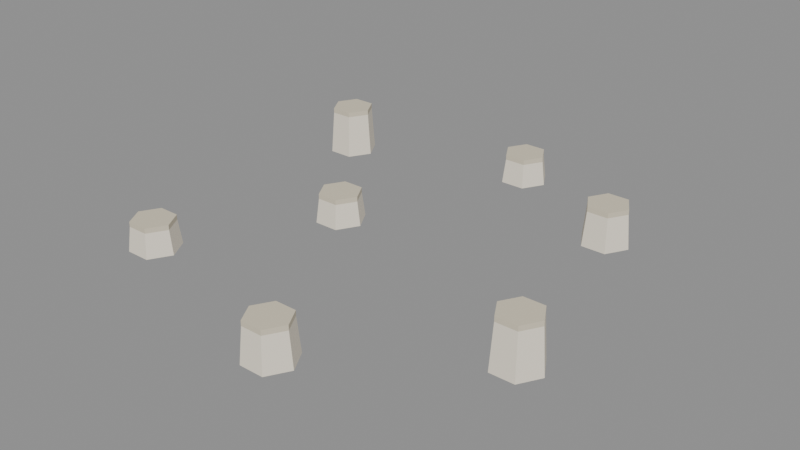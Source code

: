 # Source: mushroom-harvested.blend  (saved by Blender 5.2.45; exported with 4.5.12 LTS)
import bpy
from mathutils import Matrix  # noqa: F401  (used for matrix-valued properties, if any)

bpy.ops.wm.read_factory_settings(use_empty=True)
scene = bpy.context.scene
scene.name = 'Scene'

# ---- collections
col_col_lowpoly = bpy.data.collections.new('COL_LowPoly'); scene.collection.children.link(col_col_lowpoly)

# ---- images (referenced by path relative to the original .blend; pixels are not part of the script)
import os
ASSET_DIR = os.environ.get("B2B_ASSET_DIR", "")  # directory of the original .blend (textures are referenced by path, not embedded)
HERE = os.path.dirname(os.path.abspath(__file__))  # packed textures are extracted next to this script under _unpacked/

def load_image(name, relpath, width, height, colorspace="sRGB"):
    """Load a texture the original file referenced (path relative to the .blend, or extracted next to this script)."""
    p = next((c for c in (os.path.join(HERE, relpath), os.path.join(ASSET_DIR, relpath)) if relpath and os.path.exists(c)), "")
    if p:
        img = bpy.data.images.load(p, check_existing=True)
        img.name = name
    else:  # same state as the original file: an image datablock whose file is absent (Cycles renders it pink)
        img = bpy.data.images.new(name, width, height)
        img.source = "FILE"
        img.filepath = "//" + (relpath or name)
    img.colorspace_settings.name = colorspace
    return img
img_mushroom_harvested_basecolor = load_image('mushroom-harvested_BaseColor', '_unpacked/mushroom-harvested_BaseColor.1a69b4f5.png', 96, 16, 'sRGB')
img_mushroom_harvested_maskmap = load_image('mushroom-harvested_MaskMap', '_unpacked/mushroom-harvested_MaskMap.81d050f5.png', 96, 16, 'Non-Color')

# ---- materials (node trees are filled in below, after node groups)
mat_m_mushroom_harvested = bpy.data.materials.new('M_mushroom-harvested')

# ---- material node trees
mat_m_mushroom_harvested.use_nodes = True; mat_m_mushroom_harvested.node_tree.nodes.clear()
_N = mat_m_mushroom_harvested.node_tree.nodes; _L = mat_m_mushroom_harvested.node_tree.links
n0 = _N.new('ShaderNodeBsdfPrincipled'); n0.name = 'Principled BSDF'; n0.location = (-200, 100)
n0.inputs[10].default_value = 0.005
n1 = _N.new('ShaderNodeOutputMaterial'); n1.name = 'Material Output'; n1.location = (200, 100)
n2 = _N.new('ShaderNodeTexImage'); n2.name = 'Image Texture'; n2.location = (0, 0)
n2.image = img_mushroom_harvested_basecolor
n2.interpolation = 'Closest'
n3 = _N.new('ShaderNodeTexImage'); n3.name = 'Image Texture.001'; n3.location = (0, 0)
n3.image = img_mushroom_harvested_maskmap
n3.interpolation = 'Closest'
n4 = _N.new('ShaderNodeSeparateColor'); n4.name = 'Separate Color'; n4.location = (0, 0)
n5 = _N.new('ShaderNodeMath'); n5.name = 'Math'; n5.location = (0, 0)
n5.operation = 'SUBTRACT'
n5.inputs[0].default_value = 1.0
_L.new(n0.outputs[0], n1.inputs[0])
_L.new(n2.outputs[0], n0.inputs[0])
_L.new(n3.outputs[0], n4.inputs[0])
_L.new(n4.outputs[0], n0.inputs[1])
_L.new(n3.outputs[1], n5.inputs[1])
_L.new(n5.outputs[0], n0.inputs[2])
n1.is_active_output = True

# ---- meshes
me_mushroom_harvested = bpy.data.meshes.new('mushroom-harvested')
me_mushroom_harvested.from_pydata([(-0.1816, -0.1656, 0.0), (-0.1966, -0.1396, 0.0), (-0.2266, -0.1396, 0.0), (-0.2416, -0.1656, 0.0), (-0.2266, -0.1916, 0.0), (-0.1966, -0.1916, 0.0), (-0.1856, -0.1656, 0.03), (-0.1986, -0.1431, 0.03), (-0.2246, -0.1431, 0.03), (-0.2376, -0.1656, 0.03), (-0.2246, -0.1881, 0.03), (-0.1986, -0.1881, 0.03), (-0.1856, -0.1656, 0.03), (-0.1986, -0.1431, 0.03), (-0.2246, -0.1431, 0.03), (-0.2376, -0.1656, 0.03), (-0.2246, -0.1881, 0.03), (-0.1986, -0.1881, 0.03), (-0.1856, -0.1656, 0.036), (-0.1986, -0.1431, 0.036), (-0.2246, -0.1431, 0.036), (-0.2376, -0.1656, 0.036), (-0.2246, -0.1881, 0.036), (-0.1986, -0.1881, 0.036), (0.076, -0.2392, 0.0), (0.061, -0.2132, 0.0), (0.031, -0.2132, 0.0), (0.016, -0.2392, 0.0), (0.031, -0.2652, 0.0), (0.061, -0.2652, 0.0), (0.072, -0.2392, 0.042), (0.059, -0.2167, 0.042), (0.033, -0.2167, 0.042), (0.02, -0.2392, 0.042), (0.033, -0.2617, 0.042), (0.059, -0.2617, 0.042), (0.072, -0.2392, 0.042), (0.059, -0.2167, 0.042), (0.033, -0.2167, 0.042), (0.02, -0.2392, 0.042), (0.033, -0.2617, 0.042), (0.059, -0.2617, 0.042), (0.072, -0.2392, 0.048), (0.059, -0.2167, 0.048), (0.033, -0.2167, 0.048), (0.02, -0.2392, 0.048), (0.033, -0.2617, 0.048), (0.059, -0.2617, 0.048), (0.26, -0.1012, 0.0), (0.245, -0.07522, 0.0), (0.215, -0.07522, 0.0), (0.2, -0.1012, 0.0), (0.215, -0.1272, 0.0), (0.245, -0.1272, 0.0), (0.256, -0.1012, 0.054), (0.243, -0.07868, 0.054), (0.217, -0.07868, 0.054), (0.204, -0.1012, 0.054), (0.217, -0.1237, 0.054), (0.243, -0.1237, 0.054), (0.256, -0.1012, 0.054), (0.243, -0.07868, 0.054), (0.217, -0.07868, 0.054), (0.204, -0.1012, 0.054), (0.217, -0.1237, 0.054), (0.243, -0.1237, 0.054), (0.256, -0.1012, 0.06), (0.243, -0.07868, 0.06), (0.217, -0.07868, 0.06), (0.204, -0.1012, 0.06), (0.217, -0.1237, 0.06), (0.243, -0.1237, 0.06), (-0.0712, 0.0184, 0.0), (-0.0862, 0.04438, 0.0), (-0.1162, 0.04438, 0.0), (-0.1312, 0.0184, 0.0), (-0.1162, -0.007581, 0.0), (-0.0862, -0.007581, 0.0), (-0.0752, 0.0184, 0.03), (-0.0882, 0.04092, 0.03), (-0.1142, 0.04092, 0.03), (-0.1272, 0.0184, 0.03), (-0.1142, -0.004117, 0.03), (-0.0882, -0.004117, 0.03), (-0.0752, 0.0184, 0.03), (-0.0882, 0.04092, 0.03), (-0.1142, 0.04092, 0.03), (-0.1272, 0.0184, 0.03), (-0.1142, -0.004117, 0.03), (-0.0882, -0.004117, 0.03), (-0.0752, 0.0184, 0.036), (-0.0882, 0.04092, 0.036), (-0.1142, 0.04092, 0.036), (-0.1272, 0.0184, 0.036), (-0.1142, -0.004117, 0.036), (-0.0882, -0.004117, 0.036), (0.1956, 0.1656, 0.0), (0.1806, 0.1916, 0.0), (0.1506, 0.1916, 0.0), (0.1356, 0.1656, 0.0), (0.1506, 0.1396, 0.0), (0.1806, 0.1396, 0.0), (0.1916, 0.1656, 0.042), (0.1786, 0.1881, 0.042), (0.1526, 0.1881, 0.042), (0.1396, 0.1656, 0.042), (0.1526, 0.1431, 0.042), (0.1786, 0.1431, 0.042), (0.1916, 0.1656, 0.042), (0.1786, 0.1881, 0.042), (0.1526, 0.1881, 0.042), (0.1396, 0.1656, 0.042), (0.1526, 0.1431, 0.042), (0.1786, 0.1431, 0.042), (0.1916, 0.1656, 0.048), (0.1786, 0.1881, 0.048), (0.1526, 0.1881, 0.048), (0.1396, 0.1656, 0.048), (0.1526, 0.1431, 0.048), (0.1786, 0.1431, 0.048), (-0.2, 0.184, 0.0), (-0.215, 0.21, 0.0), (-0.245, 0.21, 0.0), (-0.26, 0.184, 0.0), (-0.245, 0.158, 0.0), (-0.215, 0.158, 0.0), (-0.204, 0.184, 0.054), (-0.217, 0.2065, 0.054), (-0.243, 0.2065, 0.054), (-0.256, 0.184, 0.054), (-0.243, 0.1615, 0.054), (-0.217, 0.1615, 0.054), (-0.204, 0.184, 0.054), (-0.217, 0.2065, 0.054), (-0.243, 0.2065, 0.054), (-0.256, 0.184, 0.054), (-0.243, 0.1615, 0.054), (-0.217, 0.1615, 0.054), (-0.204, 0.184, 0.06), (-0.217, 0.2065, 0.06), (-0.243, 0.2065, 0.06), (-0.256, 0.184, 0.06), (-0.243, 0.1615, 0.06), (-0.217, 0.1615, 0.06), (0.03, 0.2484, 0.0), (0.015, 0.2744, 0.0), (-0.015, 0.2744, 0.0), (-0.03, 0.2484, 0.0), (-0.015, 0.2224, 0.0), (0.015, 0.2224, 0.0), (0.026, 0.2484, 0.03), (0.013, 0.2709, 0.03), (-0.013, 0.2709, 0.03), (-0.026, 0.2484, 0.03), (-0.013, 0.2259, 0.03), (0.013, 0.2259, 0.03), (0.026, 0.2484, 0.03), (0.013, 0.2709, 0.03), (-0.013, 0.2709, 0.03), (-0.026, 0.2484, 0.03), (-0.013, 0.2259, 0.03), (0.013, 0.2259, 0.03), (0.026, 0.2484, 0.036), (0.013, 0.2709, 0.036), (-0.013, 0.2709, 0.036), (-0.026, 0.2484, 0.036), (-0.013, 0.2259, 0.036), (0.013, 0.2259, 0.036)], [], [(0, 1, 7, 6), (1, 2, 8, 7), (2, 3, 9, 8), (3, 4, 10, 9), (4, 5, 11, 10), (5, 0, 6, 11), (5, 4, 3, 2, 1, 0), (6, 7, 8, 9, 10, 11), (12, 13, 19, 18), (13, 14, 20, 19), (14, 15, 21, 20), (15, 16, 22, 21), (16, 17, 23, 22), (17, 12, 18, 23), (17, 16, 15, 14, 13, 12), (18, 19, 20, 21, 22, 23), (24, 25, 31, 30), (25, 26, 32, 31), (26, 27, 33, 32), (27, 28, 34, 33), (28, 29, 35, 34), (29, 24, 30, 35), (29, 28, 27, 26, 25, 24), (30, 31, 32, 33, 34, 35), (36, 37, 43, 42), (37, 38, 44, 43), (38, 39, 45, 44), (39, 40, 46, 45), (40, 41, 47, 46), (41, 36, 42, 47), (41, 40, 39, 38, 37, 36), (42, 43, 44, 45, 46, 47), (48, 49, 55, 54), (49, 50, 56, 55), (50, 51, 57, 56), (51, 52, 58, 57), (52, 53, 59, 58), (53, 48, 54, 59), (53, 52, 51, 50, 49, 48), (54, 55, 56, 57, 58, 59), (60, 61, 67, 66), (61, 62, 68, 67), (62, 63, 69, 68), (63, 64, 70, 69), (64, 65, 71, 70), (65, 60, 66, 71), (65, 64, 63, 62, 61, 60), (66, 67, 68, 69, 70, 71), (72, 73, 79, 78), (73, 74, 80, 79), (74, 75, 81, 80), (75, 76, 82, 81), (76, 77, 83, 82), (77, 72, 78, 83), (77, 76, 75, 74, 73, 72), (78, 79, 80, 81, 82, 83), (84, 85, 91, 90), (85, 86, 92, 91), (86, 87, 93, 92), (87, 88, 94, 93), (88, 89, 95, 94), (89, 84, 90, 95), (89, 88, 87, 86, 85, 84), (90, 91, 92, 93, 94, 95), (96, 97, 103, 102), (97, 98, 104, 103), (98, 99, 105, 104), (99, 100, 106, 105), (100, 101, 107, 106), (101, 96, 102, 107), (101, 100, 99, 98, 97, 96), (102, 103, 104, 105, 106, 107), (108, 109, 115, 114), (109, 110, 116, 115), (110, 111, 117, 116), (111, 112, 118, 117), (112, 113, 119, 118), (113, 108, 114, 119), (113, 112, 111, 110, 109, 108), (114, 115, 116, 117, 118, 119), (120, 121, 127, 126), (121, 122, 128, 127), (122, 123, 129, 128), (123, 124, 130, 129), (124, 125, 131, 130), (125, 120, 126, 131), (125, 124, 123, 122, 121, 120), (126, 127, 128, 129, 130, 131), (132, 133, 139, 138), (133, 134, 140, 139), (134, 135, 141, 140), (135, 136, 142, 141), (136, 137, 143, 142), (137, 132, 138, 143), (137, 136, 135, 134, 133, 132), (138, 139, 140, 141, 142, 143), (144, 145, 151, 150), (145, 146, 152, 151), (146, 147, 153, 152), (147, 148, 154, 153), (148, 149, 155, 154), (149, 144, 150, 155), (149, 148, 147, 146, 145, 144), (150, 151, 152, 153, 154, 155), (156, 157, 163, 162), (157, 158, 164, 163), (158, 159, 165, 164), (159, 160, 166, 165), (160, 161, 167, 166), (161, 156, 162, 167), (161, 160, 159, 158, 157, 156), (162, 163, 164, 165, 166, 167)])
_uv = me_mushroom_harvested.uv_layers.new(name='UVMap')
_uv.uv.foreach_set('vector', [0.5833, 0.5, 0.5833, 0.5, 0.5833, 0.5, 0.5833, 0.5, 0.5833, 0.5, 0.5833, 0.5, 0.5833, 0.5, 0.5833, 0.5, 0.5833, 0.5, 0.5833, 0.5, 0.5833, 0.5, 0.5833, 0.5, 0.5833, 0.5, 0.5833, 0.5, 0.5833, 0.5, 0.5833, 0.5, 0.5833, 0.5, 0.5833, 0.5, 0.5833, 0.5, 0.5833, 0.5, 0.5833, 0.5, 0.5833, 0.5, 0.5833, 0.5, 0.5833, 0.5, 0.5833, 0.5, 0.5833, 0.5, 0.5833, 0.5, 0.5833, 0.5, 0.5833, 0.5, 0.5833, 0.5, 0.5833, 0.5, 0.5833, 0.5, 0.5833, 0.5, 0.5833, 0.5, 0.5833, 0.5, 0.5833, 0.5, 0.9167, 0.5, 0.9167, 0.5, 0.9167, 0.5, 0.9167, 0.5, 0.9167, 0.5, 0.9167, 0.5, 0.9167, 0.5, 0.9167, 0.5, 0.9167, 0.5, 0.9167, 0.5, 0.9167, 0.5, 0.9167, 0.5, 0.9167, 0.5, 0.9167, 0.5, 0.9167, 0.5, 0.9167, 0.5, 0.9167, 0.5, 0.9167, 0.5, 0.9167, 0.5, 0.9167, 0.5, 0.9167, 0.5, 0.9167, 0.5, 0.9167, 0.5, 0.9167, 0.5, 0.9167, 0.5, 0.9167, 0.5, 0.9167, 0.5, 0.9167, 0.5, 0.9167, 0.5, 0.9167, 0.5, 0.9167, 0.5, 0.9167, 0.5, 0.9167, 0.5, 0.9167, 0.5, 0.9167, 0.5, 0.9167, 0.5, 0.5833, 0.5, 0.5833, 0.5, 0.5833, 0.5, 0.5833, 0.5, 0.5833, 0.5, 0.5833, 0.5, 0.5833, 0.5, 0.5833, 0.5, 0.5833, 0.5, 0.5833, 0.5, 0.5833, 0.5, 0.5833, 0.5, 0.5833, 0.5, 0.5833, 0.5, 0.5833, 0.5, 0.5833, 0.5, 0.5833, 0.5, 0.5833, 0.5, 0.5833, 0.5, 0.5833, 0.5, 0.5833, 0.5, 0.5833, 0.5, 0.5833, 0.5, 0.5833, 0.5, 0.5833, 0.5, 0.5833, 0.5, 0.5833, 0.5, 0.5833, 0.5, 0.5833, 0.5, 0.5833, 0.5, 0.5833, 0.5, 0.5833, 0.5, 0.5833, 0.5, 0.5833, 0.5, 0.5833, 0.5, 0.5833, 0.5, 0.9167, 0.5, 0.9167, 0.5, 0.9167, 0.5, 0.9167, 0.5, 0.9167, 0.5, 0.9167, 0.5, 0.9167, 0.5, 0.9167, 0.5, 0.9167, 0.5, 0.9167, 0.5, 0.9167, 0.5, 0.9167, 0.5, 0.9167, 0.5, 0.9167, 0.5, 0.9167, 0.5, 0.9167, 0.5, 0.9167, 0.5, 0.9167, 0.5, 0.9167, 0.5, 0.9167, 0.5, 0.9167, 0.5, 0.9167, 0.5, 0.9167, 0.5, 0.9167, 0.5, 0.9167, 0.5, 0.9167, 0.5, 0.9167, 0.5, 0.9167, 0.5, 0.9167, 0.5, 0.9167, 0.5, 0.9167, 0.5, 0.9167, 0.5, 0.9167, 0.5, 0.9167, 0.5, 0.9167, 0.5, 0.9167, 0.5, 0.5833, 0.5, 0.5833, 0.5, 0.5833, 0.5, 0.5833, 0.5, 0.5833, 0.5, 0.5833, 0.5, 0.5833, 0.5, 0.5833, 0.5, 0.5833, 0.5, 0.5833, 0.5, 0.5833, 0.5, 0.5833, 0.5, 0.5833, 0.5, 0.5833, 0.5, 0.5833, 0.5, 0.5833, 0.5, 0.5833, 0.5, 0.5833, 0.5, 0.5833, 0.5, 0.5833, 0.5, 0.5833, 0.5, 0.5833, 0.5, 0.5833, 0.5, 0.5833, 0.5, 0.5833, 0.5, 0.5833, 0.5, 0.5833, 0.5, 0.5833, 0.5, 0.5833, 0.5, 0.5833, 0.5, 0.5833, 0.5, 0.5833, 0.5, 0.5833, 0.5, 0.5833, 0.5, 0.5833, 0.5, 0.5833, 0.5, 0.9167, 0.5, 0.9167, 0.5, 0.9167, 0.5, 0.9167, 0.5, 0.9167, 0.5, 0.9167, 0.5, 0.9167, 0.5, 0.9167, 0.5, 0.9167, 0.5, 0.9167, 0.5, 0.9167, 0.5, 0.9167, 0.5, 0.9167, 0.5, 0.9167, 0.5, 0.9167, 0.5, 0.9167, 0.5, 0.9167, 0.5, 0.9167, 0.5, 0.9167, 0.5, 0.9167, 0.5, 0.9167, 0.5, 0.9167, 0.5, 0.9167, 0.5, 0.9167, 0.5, 0.9167, 0.5, 0.9167, 0.5, 0.9167, 0.5, 0.9167, 0.5, 0.9167, 0.5, 0.9167, 0.5, 0.9167, 0.5, 0.9167, 0.5, 0.9167, 0.5, 0.9167, 0.5, 0.9167, 0.5, 0.9167, 0.5, 0.5833, 0.5, 0.5833, 0.5, 0.5833, 0.5, 0.5833, 0.5, 0.5833, 0.5, 0.5833, 0.5, 0.5833, 0.5, 0.5833, 0.5, 0.5833, 0.5, 0.5833, 0.5, 0.5833, 0.5, 0.5833, 0.5, 0.5833, 0.5, 0.5833, 0.5, 0.5833, 0.5, 0.5833, 0.5, 0.5833, 0.5, 0.5833, 0.5, 0.5833, 0.5, 0.5833, 0.5, 0.5833, 0.5, 0.5833, 0.5, 0.5833, 0.5, 0.5833, 0.5, 0.5833, 0.5, 0.5833, 0.5, 0.5833, 0.5, 0.5833, 0.5, 0.5833, 0.5, 0.5833, 0.5, 0.5833, 0.5, 0.5833, 0.5, 0.5833, 0.5, 0.5833, 0.5, 0.5833, 0.5, 0.5833, 0.5, 0.9167, 0.5, 0.9167, 0.5, 0.9167, 0.5, 0.9167, 0.5, 0.9167, 0.5, 0.9167, 0.5, 0.9167, 0.5, 0.9167, 0.5, 0.9167, 0.5, 0.9167, 0.5, 0.9167, 0.5, 0.9167, 0.5, 0.9167, 0.5, 0.9167, 0.5, 0.9167, 0.5, 0.9167, 0.5, 0.9167, 0.5, 0.9167, 0.5, 0.9167, 0.5, 0.9167, 0.5, 0.9167, 0.5, 0.9167, 0.5, 0.9167, 0.5, 0.9167, 0.5, 0.9167, 0.5, 0.9167, 0.5, 0.9167, 0.5, 0.9167, 0.5, 0.9167, 0.5, 0.9167, 0.5, 0.9167, 0.5, 0.9167, 0.5, 0.9167, 0.5, 0.9167, 0.5, 0.9167, 0.5, 0.9167, 0.5, 0.5833, 0.5, 0.5833, 0.5, 0.5833, 0.5, 0.5833, 0.5, 0.5833, 0.5, 0.5833, 0.5, 0.5833, 0.5, 0.5833, 0.5, 0.5833, 0.5, 0.5833, 0.5, 0.5833, 0.5, 0.5833, 0.5, 0.5833, 0.5, 0.5833, 0.5, 0.5833, 0.5, 0.5833, 0.5, 0.5833, 0.5, 0.5833, 0.5, 0.5833, 0.5, 0.5833, 0.5, 0.5833, 0.5, 0.5833, 0.5, 0.5833, 0.5, 0.5833, 0.5, 0.5833, 0.5, 0.5833, 0.5, 0.5833, 0.5, 0.5833, 0.5, 0.5833, 0.5, 0.5833, 0.5, 0.5833, 0.5, 0.5833, 0.5, 0.5833, 0.5, 0.5833, 0.5, 0.5833, 0.5, 0.5833, 0.5, 0.9167, 0.5, 0.9167, 0.5, 0.9167, 0.5, 0.9167, 0.5, 0.9167, 0.5, 0.9167, 0.5, 0.9167, 0.5, 0.9167, 0.5, 0.9167, 0.5, 0.9167, 0.5, 0.9167, 0.5, 0.9167, 0.5, 0.9167, 0.5, 0.9167, 0.5, 0.9167, 0.5, 0.9167, 0.5, 0.9167, 0.5, 0.9167, 0.5, 0.9167, 0.5, 0.9167, 0.5, 0.9167, 0.5, 0.9167, 0.5, 0.9167, 0.5, 0.9167, 0.5, 0.9167, 0.5, 0.9167, 0.5, 0.9167, 0.5, 0.9167, 0.5, 0.9167, 0.5, 0.9167, 0.5, 0.9167, 0.5, 0.9167, 0.5, 0.9167, 0.5, 0.9167, 0.5, 0.9167, 0.5, 0.9167, 0.5, 0.5833, 0.5, 0.5833, 0.5, 0.5833, 0.5, 0.5833, 0.5, 0.5833, 0.5, 0.5833, 0.5, 0.5833, 0.5, 0.5833, 0.5, 0.5833, 0.5, 0.5833, 0.5, 0.5833, 0.5, 0.5833, 0.5, 0.5833, 0.5, 0.5833, 0.5, 0.5833, 0.5, 0.5833, 0.5, 0.5833, 0.5, 0.5833, 0.5, 0.5833, 0.5, 0.5833, 0.5, 0.5833, 0.5, 0.5833, 0.5, 0.5833, 0.5, 0.5833, 0.5, 0.5833, 0.5, 0.5833, 0.5, 0.5833, 0.5, 0.5833, 0.5, 0.5833, 0.5, 0.5833, 0.5, 0.5833, 0.5, 0.5833, 0.5, 0.5833, 0.5, 0.5833, 0.5, 0.5833, 0.5, 0.5833, 0.5, 0.9167, 0.5, 0.9167, 0.5, 0.9167, 0.5, 0.9167, 0.5, 0.9167, 0.5, 0.9167, 0.5, 0.9167, 0.5, 0.9167, 0.5, 0.9167, 0.5, 0.9167, 0.5, 0.9167, 0.5, 0.9167, 0.5, 0.9167, 0.5, 0.9167, 0.5, 0.9167, 0.5, 0.9167, 0.5, 0.9167, 0.5, 0.9167, 0.5, 0.9167, 0.5, 0.9167, 0.5, 0.9167, 0.5, 0.9167, 0.5, 0.9167, 0.5, 0.9167, 0.5, 0.9167, 0.5, 0.9167, 0.5, 0.9167, 0.5, 0.9167, 0.5, 0.9167, 0.5, 0.9167, 0.5, 0.9167, 0.5, 0.9167, 0.5, 0.9167, 0.5, 0.9167, 0.5, 0.9167, 0.5, 0.9167, 0.5, 0.5833, 0.5, 0.5833, 0.5, 0.5833, 0.5, 0.5833, 0.5, 0.5833, 0.5, 0.5833, 0.5, 0.5833, 0.5, 0.5833, 0.5, 0.5833, 0.5, 0.5833, 0.5, 0.5833, 0.5, 0.5833, 0.5, 0.5833, 0.5, 0.5833, 0.5, 0.5833, 0.5, 0.5833, 0.5, 0.5833, 0.5, 0.5833, 0.5, 0.5833, 0.5, 0.5833, 0.5, 0.5833, 0.5, 0.5833, 0.5, 0.5833, 0.5, 0.5833, 0.5, 0.5833, 0.5, 0.5833, 0.5, 0.5833, 0.5, 0.5833, 0.5, 0.5833, 0.5, 0.5833, 0.5, 0.5833, 0.5, 0.5833, 0.5, 0.5833, 0.5, 0.5833, 0.5, 0.5833, 0.5, 0.5833, 0.5, 0.9167, 0.5, 0.9167, 0.5, 0.9167, 0.5, 0.9167, 0.5, 0.9167, 0.5, 0.9167, 0.5, 0.9167, 0.5, 0.9167, 0.5, 0.9167, 0.5, 0.9167, 0.5, 0.9167, 0.5, 0.9167, 0.5, 0.9167, 0.5, 0.9167, 0.5, 0.9167, 0.5, 0.9167, 0.5, 0.9167, 0.5, 0.9167, 0.5, 0.9167, 0.5, 0.9167, 0.5, 0.9167, 0.5, 0.9167, 0.5, 0.9167, 0.5, 0.9167, 0.5, 0.9167, 0.5, 0.9167, 0.5, 0.9167, 0.5, 0.9167, 0.5, 0.9167, 0.5, 0.9167, 0.5, 0.9167, 0.5, 0.9167, 0.5, 0.9167, 0.5, 0.9167, 0.5, 0.9167, 0.5, 0.9167, 0.5])
me_mushroom_harvested.materials.append(mat_m_mushroom_harvested)
me_mushroom_harvested.update()

# ---- objects
ob_mushroom_harvested = bpy.data.objects.new('mushroom-harvested', me_mushroom_harvested)

# ---- transforms, parenting, visibility, modifiers, constraints
ob_mushroom_harvested.location = (0.0, 0.0, 0.0)

# ---- collection membership
col_col_lowpoly.objects.link(ob_mushroom_harvested)

# ---- scene / render settings (as saved in the file)
scene.frame_start = 1; scene.frame_end = 250; scene.frame_set(1)
scene.render.engine = 'BLENDER_EEVEE_NEXT'
scene.render.bake_bias = 0.0
scene.render.bake_samples = 0
scene.render.compositor_device = 'GPU'
scene.eevee.use_volume_custom_range = False
scene.eevee.fast_gi_thickness_near = 0.1
scene.eevee.fast_gi_thickness_far = 0.0
scene.eevee.ray_tracing_options.screen_trace_thickness = 0.1
bpy.context.view_layer.update()

# ---- added for rendering (the .blend has no active camera and no usable light): camera, sun + grey world if the file has none
cam_auto = bpy.data.cameras.new('AutoCamera')
cam_auto.lens = 50.0
cam_auto.sensor_width = 36.0
cam_auto.clip_end = 1000.0
ob_auto_camera = bpy.data.objects.new('AutoCamera', cam_auto)
scene.collection.objects.link(ob_auto_camera)
ob_auto_camera.location = (0.695537, -0.830044, 0.586429)
ob_auto_camera.rotation_euler = (1.09748, -7.21219e-08, 0.694738)
scene.camera = ob_auto_camera
light_auto_sun = bpy.data.lights.new('AutoSun', 'SUN')
light_auto_sun.energy = 3.0
light_auto_sun.angle = 0.0523599
ob_auto_sun = bpy.data.objects.new('AutoSun', light_auto_sun)
scene.collection.objects.link(ob_auto_sun)
ob_auto_sun.rotation_euler = (0.872665, 0.174533, 0.523599)
if scene.world is None:
    world_auto = bpy.data.worlds.new('AutoWorld')
    world_auto.color = (0.3, 0.3, 0.3)
    scene.world = world_auto
bpy.context.view_layer.update()
